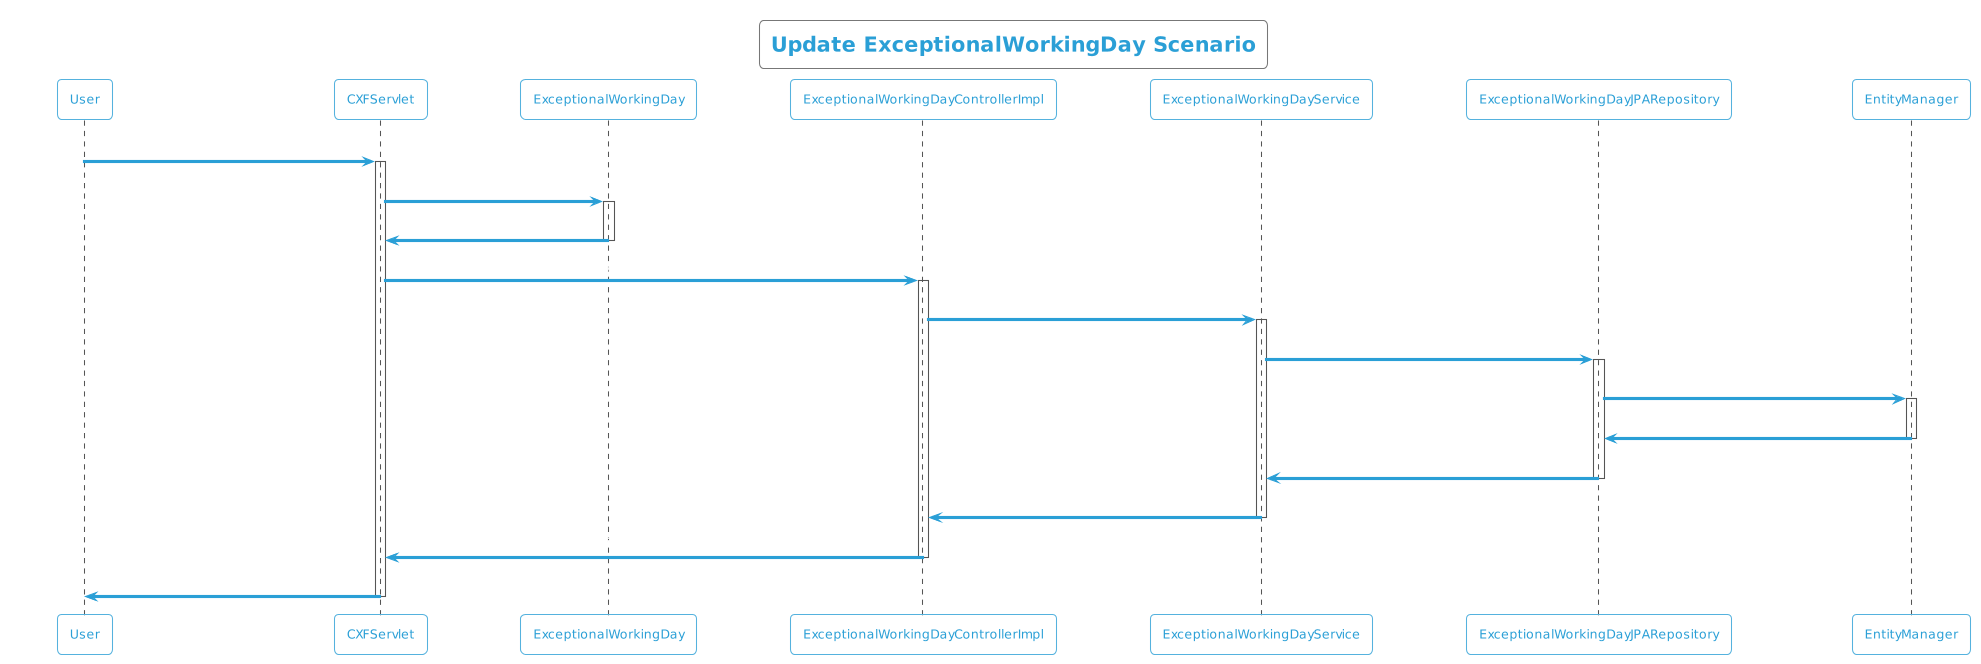

The diagram above was rendered by PlantUML. Its source (embedded in the PNG):
@startuml
!theme cyborg-outline
title Update ExceptionalWorkingDay Scenario
participant User
User -> CXFServlet: UPDATE, ExceptionalWorkingDay
activate CXFServlet
CXFServlet -> ExceptionalWorkingDay: << update >>
activate ExceptionalWorkingDay
ExceptionalWorkingDay -> CXFServlet: << instance >>
deactivate ExceptionalWorkingDay
CXFServlet -> ExceptionalWorkingDayControllerImpl: update(:ExceptionalWorkingDay)
activate ExceptionalWorkingDayControllerImpl
ExceptionalWorkingDayControllerImpl -> ExceptionalWorkingDayService: update(:ExceptionalWorkingDay)
activate ExceptionalWorkingDayService
ExceptionalWorkingDayService -> ExceptionalWorkingDayJPARepository: update(:ExceptionalWorkingDay)
activate ExceptionalWorkingDayJPARepository
ExceptionalWorkingDayJPARepository -> EntityManager: update(:ExceptionalWorkingDay)
activate EntityManager
EntityManager -> ExceptionalWorkingDayJPARepository: << persisted ExceptionalWorkingDay >>
deactivate EntityManager
ExceptionalWorkingDayJPARepository -> ExceptionalWorkingDayService: << persisted ExceptionalWorkingDay >>
deactivate ExceptionalWorkingDayJPARepository
ExceptionalWorkingDayService -> ExceptionalWorkingDayControllerImpl: << persisted ExceptionalWorkingDay >>
deactivate ExceptionalWorkingDayService
ExceptionalWorkingDayControllerImpl -> CXFServlet: << persisted ExceptionalWorkingDay >>
deactivate ExceptionalWorkingDayControllerImpl
CXFServlet -> User: marshalled ExceptionalWorkingDay XML
deactivate CXFServlet
@enduml